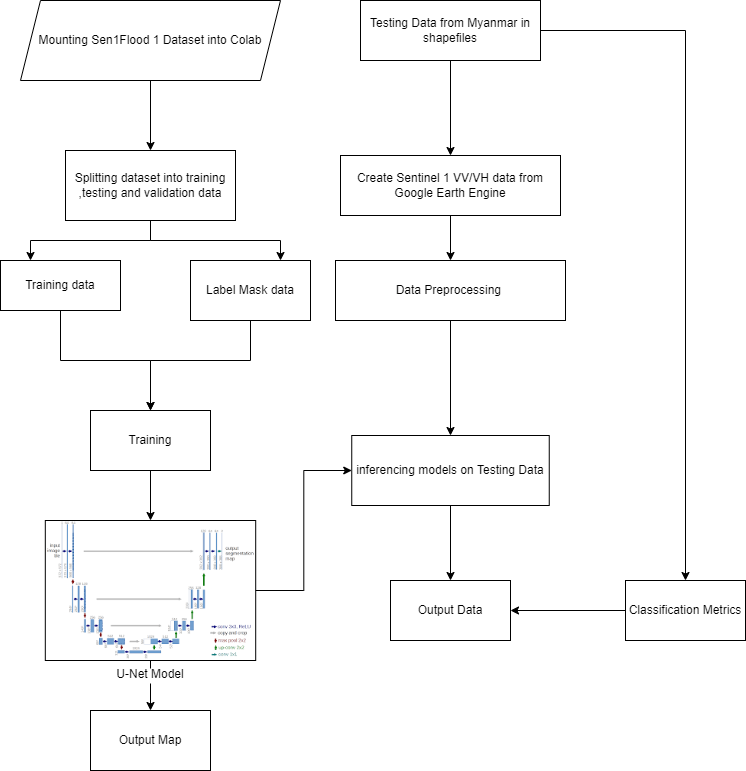

The diagram above was exported from draw.io. Its source (the exported page's mxGraphModel, read from the mxfile embedded in the PNG):
<mxGraphModel dx="1221" dy="601" grid="1" gridSize="10" guides="1" tooltips="1" connect="1" arrows="1" fold="1" page="1" pageScale="1" pageWidth="850" pageHeight="1100" math="0" shadow="0">
  <root>
    <mxCell id="0" />
    <mxCell id="1" parent="0" />
    <mxCell id="SO6Y_akDwCgk7JRkf14o-6" style="edgeStyle=orthogonalEdgeStyle;rounded=0;orthogonalLoop=1;jettySize=auto;html=1;exitX=0.5;exitY=1;exitDx=0;exitDy=0;entryX=0.5;entryY=0;entryDx=0;entryDy=0;" edge="1" parent="1" source="SO6Y_akDwCgk7JRkf14o-4" target="SO6Y_akDwCgk7JRkf14o-5">
      <mxGeometry relative="1" as="geometry" />
    </mxCell>
    <mxCell id="SO6Y_akDwCgk7JRkf14o-4" value="&lt;span style=&quot;&quot;&gt;Mounting Sen1Flood 1 Dataset into Colab&lt;/span&gt;" style="shape=parallelogram;perimeter=parallelogramPerimeter;whiteSpace=wrap;html=1;fixedSize=1;" vertex="1" parent="1">
      <mxGeometry x="100" y="80" width="260" height="80" as="geometry" />
    </mxCell>
    <mxCell id="SO6Y_akDwCgk7JRkf14o-10" style="edgeStyle=orthogonalEdgeStyle;rounded=0;orthogonalLoop=1;jettySize=auto;html=1;exitX=0.5;exitY=1;exitDx=0;exitDy=0;entryX=0.25;entryY=0;entryDx=0;entryDy=0;" edge="1" parent="1" source="SO6Y_akDwCgk7JRkf14o-5" target="SO6Y_akDwCgk7JRkf14o-8">
      <mxGeometry relative="1" as="geometry" />
    </mxCell>
    <mxCell id="SO6Y_akDwCgk7JRkf14o-11" style="edgeStyle=orthogonalEdgeStyle;rounded=0;orthogonalLoop=1;jettySize=auto;html=1;exitX=0.5;exitY=1;exitDx=0;exitDy=0;entryX=0.75;entryY=0;entryDx=0;entryDy=0;" edge="1" parent="1" source="SO6Y_akDwCgk7JRkf14o-5" target="SO6Y_akDwCgk7JRkf14o-9">
      <mxGeometry relative="1" as="geometry" />
    </mxCell>
    <mxCell id="SO6Y_akDwCgk7JRkf14o-5" value="Splitting dataset into training ,testing and validation data" style="rounded=0;whiteSpace=wrap;html=1;" vertex="1" parent="1">
      <mxGeometry x="145" y="230" width="170" height="70" as="geometry" />
    </mxCell>
    <mxCell id="SO6Y_akDwCgk7JRkf14o-13" style="edgeStyle=orthogonalEdgeStyle;rounded=0;orthogonalLoop=1;jettySize=auto;html=1;exitX=0.5;exitY=1;exitDx=0;exitDy=0;entryX=0.5;entryY=0;entryDx=0;entryDy=0;" edge="1" parent="1" source="SO6Y_akDwCgk7JRkf14o-8" target="SO6Y_akDwCgk7JRkf14o-12">
      <mxGeometry relative="1" as="geometry" />
    </mxCell>
    <mxCell id="SO6Y_akDwCgk7JRkf14o-8" value="Training data" style="rounded=0;whiteSpace=wrap;html=1;" vertex="1" parent="1">
      <mxGeometry x="80" y="340" width="120" height="50" as="geometry" />
    </mxCell>
    <mxCell id="SO6Y_akDwCgk7JRkf14o-14" style="edgeStyle=orthogonalEdgeStyle;rounded=0;orthogonalLoop=1;jettySize=auto;html=1;exitX=0.5;exitY=1;exitDx=0;exitDy=0;entryX=0.5;entryY=0;entryDx=0;entryDy=0;entryPerimeter=0;" edge="1" parent="1" source="SO6Y_akDwCgk7JRkf14o-9" target="SO6Y_akDwCgk7JRkf14o-12">
      <mxGeometry relative="1" as="geometry">
        <mxPoint x="230" y="480" as="targetPoint" />
        <Array as="points">
          <mxPoint x="330" y="440" />
          <mxPoint x="230" y="440" />
        </Array>
      </mxGeometry>
    </mxCell>
    <mxCell id="SO6Y_akDwCgk7JRkf14o-9" value="Label Mask data" style="rounded=0;whiteSpace=wrap;html=1;" vertex="1" parent="1">
      <mxGeometry x="270" y="340" width="120" height="60" as="geometry" />
    </mxCell>
    <mxCell id="SO6Y_akDwCgk7JRkf14o-17" style="edgeStyle=orthogonalEdgeStyle;rounded=0;orthogonalLoop=1;jettySize=auto;html=1;exitX=0.5;exitY=1;exitDx=0;exitDy=0;entryX=0.5;entryY=0;entryDx=0;entryDy=0;" edge="1" parent="1" source="SO6Y_akDwCgk7JRkf14o-12">
      <mxGeometry relative="1" as="geometry">
        <mxPoint x="230.00499999999988" y="600" as="targetPoint" />
      </mxGeometry>
    </mxCell>
    <mxCell id="SO6Y_akDwCgk7JRkf14o-12" value="Training" style="rounded=0;whiteSpace=wrap;html=1;" vertex="1" parent="1">
      <mxGeometry x="170" y="490" width="120" height="60" as="geometry" />
    </mxCell>
    <mxCell id="SO6Y_akDwCgk7JRkf14o-26" style="edgeStyle=orthogonalEdgeStyle;rounded=0;orthogonalLoop=1;jettySize=auto;html=1;entryX=0.5;entryY=0;entryDx=0;entryDy=0;" edge="1" parent="1" source="SO6Y_akDwCgk7JRkf14o-19" target="SO6Y_akDwCgk7JRkf14o-25">
      <mxGeometry relative="1" as="geometry" />
    </mxCell>
    <mxCell id="SO6Y_akDwCgk7JRkf14o-28" style="edgeStyle=orthogonalEdgeStyle;rounded=0;orthogonalLoop=1;jettySize=auto;html=1;exitX=1;exitY=0.5;exitDx=0;exitDy=0;entryX=0;entryY=0.5;entryDx=0;entryDy=0;" edge="1" parent="1" source="SO6Y_akDwCgk7JRkf14o-19" target="SO6Y_akDwCgk7JRkf14o-27">
      <mxGeometry relative="1" as="geometry" />
    </mxCell>
    <mxCell id="SO6Y_akDwCgk7JRkf14o-19" value="U-Net Model" style="shape=image;verticalLabelPosition=bottom;labelBackgroundColor=default;verticalAlign=top;aspect=fixed;imageAspect=0;image=data:image/png,(base64 omitted: 7280 chars);imageBorder=default;" vertex="1" parent="1">
      <mxGeometry x="124.81" y="600" width="210.39" height="140" as="geometry" />
    </mxCell>
    <mxCell id="SO6Y_akDwCgk7JRkf14o-22" style="edgeStyle=orthogonalEdgeStyle;rounded=0;orthogonalLoop=1;jettySize=auto;html=1;exitX=0.5;exitY=1;exitDx=0;exitDy=0;" edge="1" parent="1" source="SO6Y_akDwCgk7JRkf14o-20" target="SO6Y_akDwCgk7JRkf14o-21">
      <mxGeometry relative="1" as="geometry" />
    </mxCell>
    <mxCell id="SO6Y_akDwCgk7JRkf14o-32" style="edgeStyle=orthogonalEdgeStyle;rounded=0;orthogonalLoop=1;jettySize=auto;html=1;exitX=1;exitY=0.5;exitDx=0;exitDy=0;" edge="1" parent="1" source="SO6Y_akDwCgk7JRkf14o-20" target="SO6Y_akDwCgk7JRkf14o-33">
      <mxGeometry relative="1" as="geometry">
        <mxPoint x="760" y="641.88232421875" as="targetPoint" />
      </mxGeometry>
    </mxCell>
    <mxCell id="SO6Y_akDwCgk7JRkf14o-20" value="Testing Data from Myanmar in shapefiles" style="rounded=0;whiteSpace=wrap;html=1;" vertex="1" parent="1">
      <mxGeometry x="440" y="80" width="180" height="60" as="geometry" />
    </mxCell>
    <mxCell id="SO6Y_akDwCgk7JRkf14o-24" style="edgeStyle=orthogonalEdgeStyle;rounded=0;orthogonalLoop=1;jettySize=auto;html=1;exitX=0.5;exitY=1;exitDx=0;exitDy=0;entryX=0.5;entryY=0;entryDx=0;entryDy=0;" edge="1" parent="1" source="SO6Y_akDwCgk7JRkf14o-21" target="SO6Y_akDwCgk7JRkf14o-23">
      <mxGeometry relative="1" as="geometry" />
    </mxCell>
    <mxCell id="SO6Y_akDwCgk7JRkf14o-21" value="Create Sentinel 1 VV/VH data from Google Earth Engine" style="rounded=0;whiteSpace=wrap;html=1;" vertex="1" parent="1">
      <mxGeometry x="420" y="235" width="220" height="60" as="geometry" />
    </mxCell>
    <mxCell id="SO6Y_akDwCgk7JRkf14o-29" style="edgeStyle=orthogonalEdgeStyle;rounded=0;orthogonalLoop=1;jettySize=auto;html=1;exitX=0.5;exitY=1;exitDx=0;exitDy=0;entryX=0.5;entryY=0;entryDx=0;entryDy=0;" edge="1" parent="1" source="SO6Y_akDwCgk7JRkf14o-23" target="SO6Y_akDwCgk7JRkf14o-27">
      <mxGeometry relative="1" as="geometry" />
    </mxCell>
    <mxCell id="SO6Y_akDwCgk7JRkf14o-23" value="Data Preprocessing&amp;nbsp;" style="rounded=0;whiteSpace=wrap;html=1;" vertex="1" parent="1">
      <mxGeometry x="415" y="340" width="230" height="60" as="geometry" />
    </mxCell>
    <mxCell id="SO6Y_akDwCgk7JRkf14o-25" value="Output Map" style="rounded=0;whiteSpace=wrap;html=1;" vertex="1" parent="1">
      <mxGeometry x="170" y="790" width="120" height="60" as="geometry" />
    </mxCell>
    <mxCell id="SO6Y_akDwCgk7JRkf14o-31" style="edgeStyle=orthogonalEdgeStyle;rounded=0;orthogonalLoop=1;jettySize=auto;html=1;exitX=0.5;exitY=1;exitDx=0;exitDy=0;" edge="1" parent="1" source="SO6Y_akDwCgk7JRkf14o-27" target="SO6Y_akDwCgk7JRkf14o-30">
      <mxGeometry relative="1" as="geometry" />
    </mxCell>
    <mxCell id="SO6Y_akDwCgk7JRkf14o-27" value="inferencing models on Testing Data" style="rounded=0;whiteSpace=wrap;html=1;" vertex="1" parent="1">
      <mxGeometry x="431.25" y="515" width="197.5" height="70" as="geometry" />
    </mxCell>
    <mxCell id="SO6Y_akDwCgk7JRkf14o-30" value="Output Data" style="rounded=0;whiteSpace=wrap;html=1;" vertex="1" parent="1">
      <mxGeometry x="470" y="660" width="120" height="60" as="geometry" />
    </mxCell>
    <mxCell id="SO6Y_akDwCgk7JRkf14o-34" style="edgeStyle=orthogonalEdgeStyle;rounded=0;orthogonalLoop=1;jettySize=auto;html=1;exitX=0;exitY=0.5;exitDx=0;exitDy=0;entryX=1;entryY=0.5;entryDx=0;entryDy=0;" edge="1" parent="1" source="SO6Y_akDwCgk7JRkf14o-33" target="SO6Y_akDwCgk7JRkf14o-30">
      <mxGeometry relative="1" as="geometry" />
    </mxCell>
    <mxCell id="SO6Y_akDwCgk7JRkf14o-33" value="Classification Metrics" style="rounded=0;whiteSpace=wrap;html=1;" vertex="1" parent="1">
      <mxGeometry x="705" y="660.00232421875" width="120" height="60" as="geometry" />
    </mxCell>
  </root>
</mxGraphModel>